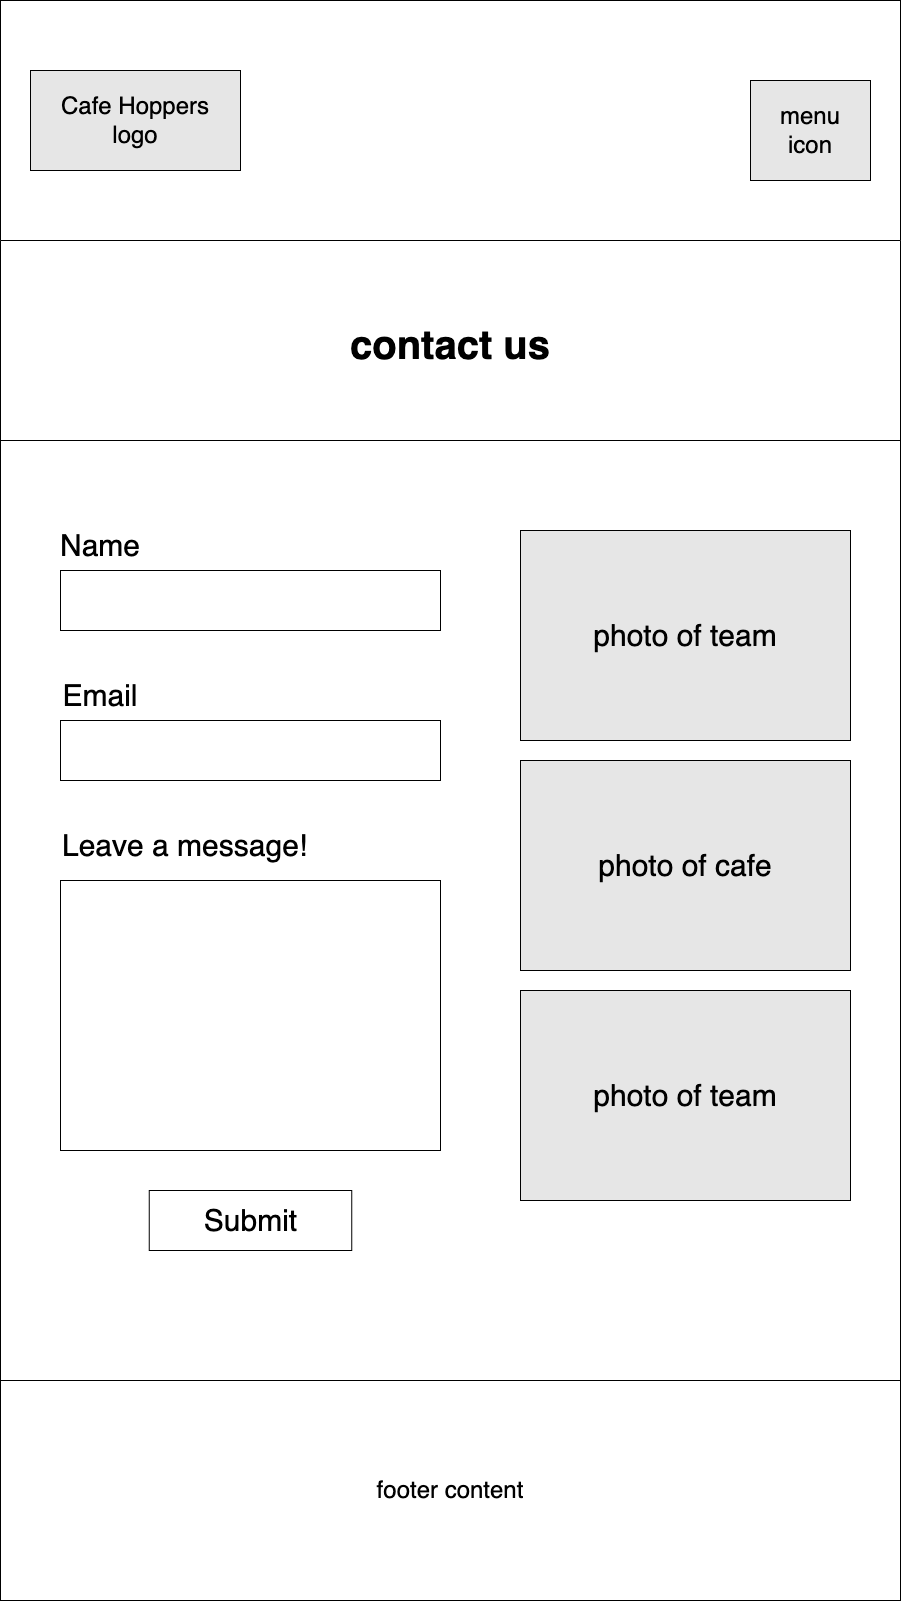

The diagram above was exported from draw.io. Its source (the exported page's mxGraphModel, read from the mxfile embedded in the PNG):
<mxGraphModel dx="1426" dy="685" grid="1" gridSize="10" guides="1" tooltips="1" connect="1" arrows="1" fold="1" page="1" pageScale="1" pageWidth="900" pageHeight="1600" background="#FFFFFF" math="0" shadow="0">
  <root>
    <mxCell id="0" />
    <mxCell id="1" parent="0" />
    <mxCell id="qiCiA2myx4UJtC2wgqbX-6" value="" style="rounded=0;whiteSpace=wrap;html=1;fontSize=24;fillColor=#FFFFFF;" parent="1" vertex="1">
      <mxGeometry width="900" height="240" as="geometry" />
    </mxCell>
    <mxCell id="qiCiA2myx4UJtC2wgqbX-1" value="&lt;font style=&quot;font-size: 24px;&quot;&gt;Cafe Hoppers&lt;br&gt;logo&lt;/font&gt;" style="rounded=0;whiteSpace=wrap;html=1;fillColor=#E6E6E6;" parent="1" vertex="1">
      <mxGeometry x="30" y="70" width="210" height="100" as="geometry" />
    </mxCell>
    <mxCell id="qiCiA2myx4UJtC2wgqbX-7" value="menu&lt;br&gt;icon" style="rounded=0;whiteSpace=wrap;html=1;fontSize=24;fillColor=#E6E6E6;" parent="1" vertex="1">
      <mxGeometry x="750" y="80" width="120" height="100" as="geometry" />
    </mxCell>
    <mxCell id="qiCiA2myx4UJtC2wgqbX-10" value="footer content" style="rounded=0;whiteSpace=wrap;html=1;fontSize=24;fillColor=#FFFFFF;" parent="1" vertex="1">
      <mxGeometry y="1380" width="900" height="220" as="geometry" />
    </mxCell>
    <mxCell id="alxngudCPENM9emR9nhb-4" value="contact us" style="swimlane;startSize=200;fontSize=40;align=center;verticalAlign=middle;" parent="1" vertex="1">
      <mxGeometry y="240" width="900" height="1140" as="geometry" />
    </mxCell>
    <mxCell id="GYEH9pEajixj1VmNgLFt-1" value="" style="rounded=0;whiteSpace=wrap;html=1;" parent="alxngudCPENM9emR9nhb-4" vertex="1">
      <mxGeometry y="200" width="900" height="940" as="geometry" />
    </mxCell>
    <mxCell id="GYEH9pEajixj1VmNgLFt-4" value="" style="rounded=0;whiteSpace=wrap;html=1;" parent="alxngudCPENM9emR9nhb-4" vertex="1">
      <mxGeometry x="60" y="330" width="380" height="60" as="geometry" />
    </mxCell>
    <mxCell id="GYEH9pEajixj1VmNgLFt-5" value="&lt;font style=&quot;font-size: 30px;&quot;&gt;photo of team&lt;/font&gt;" style="rounded=0;whiteSpace=wrap;html=1;labelBackgroundColor=none;fillColor=#E6E6E6;" parent="alxngudCPENM9emR9nhb-4" vertex="1">
      <mxGeometry x="520" y="290" width="330" height="210" as="geometry" />
    </mxCell>
    <mxCell id="GYEH9pEajixj1VmNgLFt-6" value="&lt;font style=&quot;font-size: 30px;&quot;&gt;Name&lt;/font&gt;" style="text;html=1;strokeColor=none;fillColor=none;align=center;verticalAlign=middle;whiteSpace=wrap;rounded=0;" parent="alxngudCPENM9emR9nhb-4" vertex="1">
      <mxGeometry x="60" y="290" width="80" height="30" as="geometry" />
    </mxCell>
    <mxCell id="GYEH9pEajixj1VmNgLFt-7" value="&lt;font style=&quot;font-size: 30px;&quot;&gt;Email&lt;/font&gt;" style="text;html=1;strokeColor=none;fillColor=none;align=center;verticalAlign=middle;whiteSpace=wrap;rounded=0;" parent="alxngudCPENM9emR9nhb-4" vertex="1">
      <mxGeometry x="60" y="440" width="80" height="30" as="geometry" />
    </mxCell>
    <mxCell id="GYEH9pEajixj1VmNgLFt-8" value="" style="rounded=0;whiteSpace=wrap;html=1;" parent="alxngudCPENM9emR9nhb-4" vertex="1">
      <mxGeometry x="60" y="480" width="380" height="60" as="geometry" />
    </mxCell>
    <mxCell id="GYEH9pEajixj1VmNgLFt-17" value="&lt;font style=&quot;font-size: 30px;&quot;&gt;Leave a message!&lt;/font&gt;" style="text;html=1;strokeColor=none;fillColor=none;align=left;verticalAlign=middle;whiteSpace=wrap;rounded=0;" parent="alxngudCPENM9emR9nhb-4" vertex="1">
      <mxGeometry x="60" y="590" width="300" height="30" as="geometry" />
    </mxCell>
    <mxCell id="GYEH9pEajixj1VmNgLFt-18" value="" style="rounded=0;whiteSpace=wrap;html=1;" parent="alxngudCPENM9emR9nhb-4" vertex="1">
      <mxGeometry x="60" y="640" width="380" height="270" as="geometry" />
    </mxCell>
    <mxCell id="GYEH9pEajixj1VmNgLFt-19" value="Submit" style="rounded=0;whiteSpace=wrap;html=1;fontSize=30;" parent="alxngudCPENM9emR9nhb-4" vertex="1">
      <mxGeometry x="148.75" y="950" width="202.5" height="60" as="geometry" />
    </mxCell>
    <mxCell id="GYEH9pEajixj1VmNgLFt-20" value="&lt;font style=&quot;font-size: 30px;&quot;&gt;photo of cafe&lt;/font&gt;" style="rounded=0;whiteSpace=wrap;html=1;labelBackgroundColor=#E6E6E6;fillColor=#E6E6E6;" parent="alxngudCPENM9emR9nhb-4" vertex="1">
      <mxGeometry x="520" y="520" width="330" height="210" as="geometry" />
    </mxCell>
    <mxCell id="GYEH9pEajixj1VmNgLFt-21" value="&lt;font style=&quot;font-size: 30px;&quot;&gt;photo of team&lt;/font&gt;" style="rounded=0;whiteSpace=wrap;html=1;labelBackgroundColor=#E6E6E6;fillColor=#E6E6E6;" parent="alxngudCPENM9emR9nhb-4" vertex="1">
      <mxGeometry x="520" y="750" width="330" height="210" as="geometry" />
    </mxCell>
  </root>
</mxGraphModel>